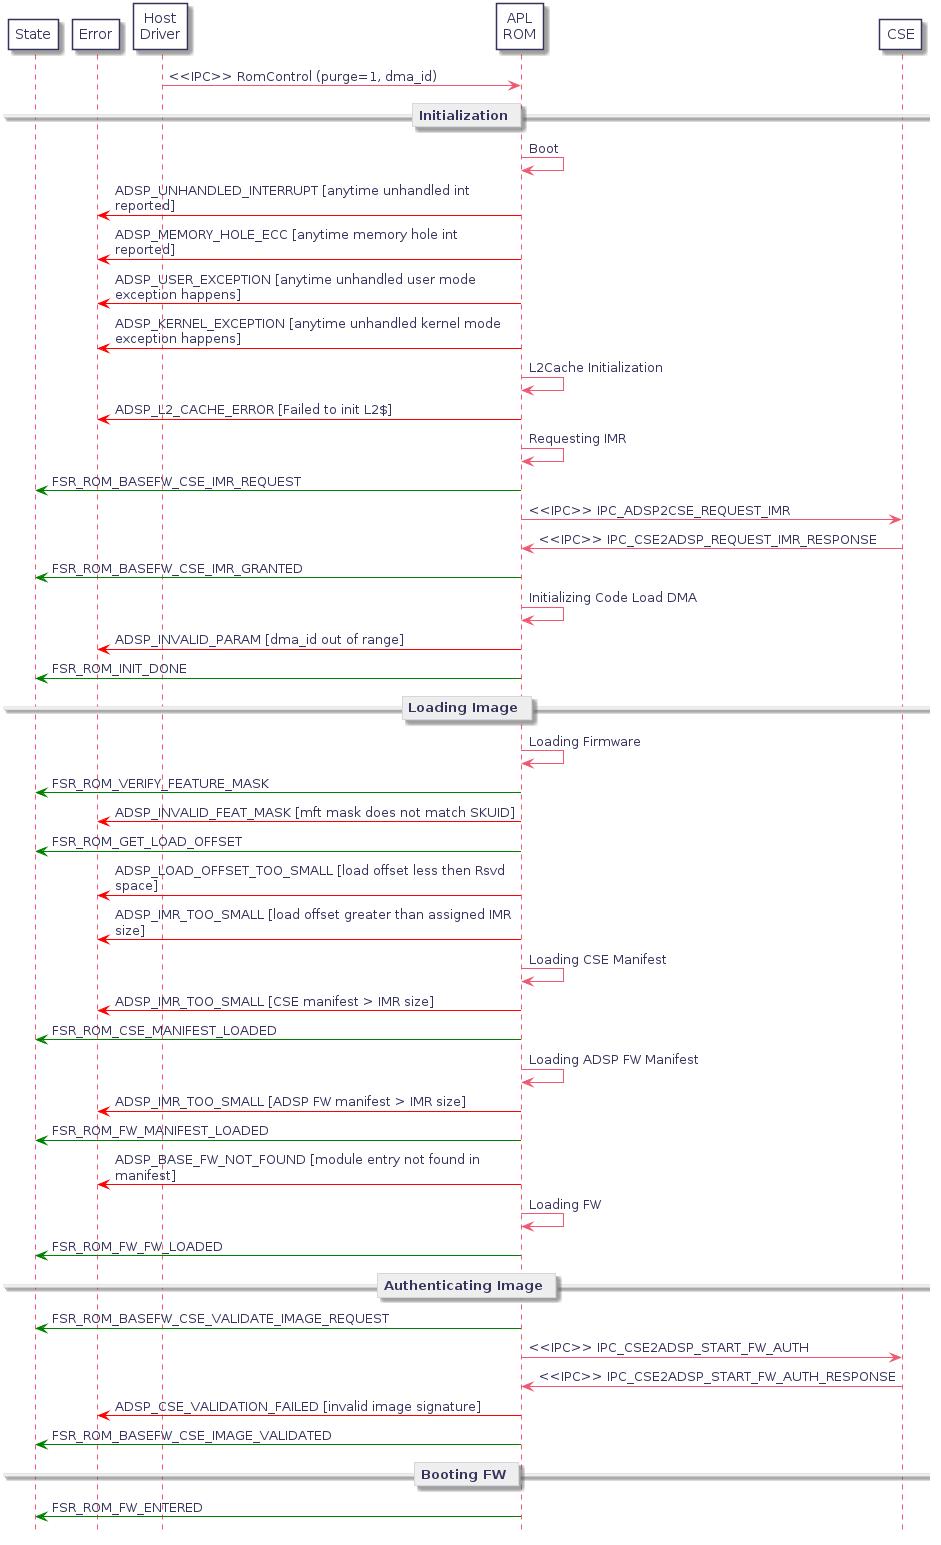

The diagram above was rendered by PlantUML. Its source (embedded in the PNG):
@startuml
hidefootbox
skinparam componentStyle uml2

skinparam defaultFontColor	#33335b

skinparam rectangle {
	color		#d6d6de
	backgroundColor	#ffffff
}

skinparam component {
	backgroundColor	#ffffff
	borderColor	#33335b
	arrowColor	#f05772
}

skinparam interface {
	backgroundColor	#ffffff
	borderColor	#f05772
}

skinparam class {
	backgroundColor	#ffffff
	borderColor	#33335b
	arrowColor	#f05772
}
skinparam stereotypeCBackgroundColor	#6fccdd

skinparam sequence {
	arrowColor		#4a4a86
	lifeLineBorderColor	#f05772
	groupBorderColor	#a1a1ca
	boxBorderColor		#a1a1ca
	dividerBorderColor	#d6d6de
	dividerBorderThickness	1
}
skinparam participant {
	borderColor		#33335b
	backgroundColor		#ffffff
}
skinparam actor {
	borderColor		#33335b
	backgroundColor		#ffffff
}

skinparam state {
	borderColor		#33335b
	backgroundColor		#ffffff
}

skinparam node {
	backgroundColor		#ffffff
}

skinparam note {
	backgroundColor 	#f6ed80
	borderColor		#d6d6de
}

skinparam activity {
	borderColor		#33335b
	backgroundColor		#ffffff
}

skinparam activityDiamond {
	borderColor		#33335b
	backgroundColor		#ffffff
}

skinparam arrowColor	#f05772
skinparam maxMessageSize 400
skinparam BoxPadding 4
participant "State" as st
participant "Error" as err
participant "Host\nDriver" as host
participant "APL\nROM" as rom
participant "CSE" as cse

host -> rom : <<IPC>> RomControl (purge=1, dma_id)

== Initialization ==
rom -> rom : Boot
	err <[#red]- rom : ADSP_UNHANDLED_INTERRUPT [anytime unhandled int reported]
	err <[#red]- rom : ADSP_MEMORY_HOLE_ECC [anytime memory hole int reported]
	err <[#red]- rom : ADSP_USER_EXCEPTION [anytime unhandled user mode exception happens]
	err <[#red]- rom : ADSP_KERNEL_EXCEPTION [anytime unhandled kernel mode exception happens]

rom -> rom : L2Cache Initialization
	err <[#red]- rom : ADSP_L2_CACHE_ERROR [Failed to init L2$]

rom -> rom : Requesting IMR
	st <[#green]- rom : FSR_ROM_BASEFW_CSE_IMR_REQUEST
	rom -> cse : <<IPC>> IPC_ADSP2CSE_REQUEST_IMR
	rom <- cse : <<IPC>> IPC_CSE2ADSP_REQUEST_IMR_RESPONSE
	st <[#green]- rom : FSR_ROM_BASEFW_CSE_IMR_GRANTED

rom -> rom : Initializing Code Load DMA
	err <[#red]- rom : ADSP_INVALID_PARAM [dma_id out of range]

st <[#green]- rom : FSR_ROM_INIT_DONE

== Loading Image ==
	rom -> rom : Loading Firmware
	st <[#green]- rom : FSR_ROM_VERIFY_FEATURE_MASK
	err <[#red]- rom : ADSP_INVALID_FEAT_MASK [mft mask does not match SKUID]
	st <[#green]- rom : FSR_ROM_GET_LOAD_OFFSET
	err <[#red]- rom : ADSP_LOAD_OFFSET_TOO_SMALL [load offset less then Rsvd space]
	err <[#red]- rom : ADSP_IMR_TOO_SMALL [load offset greater than assigned IMR size]
	rom -> rom : Loading CSE Manifest
	err <[#red]- rom : ADSP_IMR_TOO_SMALL [CSE manifest > IMR size]
	st <[#green]- rom : FSR_ROM_CSE_MANIFEST_LOADED
	rom -> rom : Loading ADSP FW Manifest
	err <[#red]- rom : ADSP_IMR_TOO_SMALL [ADSP FW manifest > IMR size]
	st <[#green]- rom : FSR_ROM_FW_MANIFEST_LOADED
	err <[#red]- rom : ADSP_BASE_FW_NOT_FOUND [module entry not found in manifest]
	rom -> rom : Loading FW
	st <[#green]- rom : FSR_ROM_FW_FW_LOADED

== Authenticating Image ==
	st <[#green]- rom : FSR_ROM_BASEFW_CSE_VALIDATE_IMAGE_REQUEST
	rom -> cse : <<IPC>> IPC_CSE2ADSP_START_FW_AUTH
	rom <- cse : <<IPC>> IPC_CSE2ADSP_START_FW_AUTH_RESPONSE
	err <[#red]- rom : ADSP_CSE_VALIDATION_FAILED [invalid image signature]
	st <[#green]- rom : FSR_ROM_BASEFW_CSE_IMAGE_VALIDATED
== Booting FW ==
	st <[#green]- rom : FSR_ROM_FW_ENTERED

@enduml